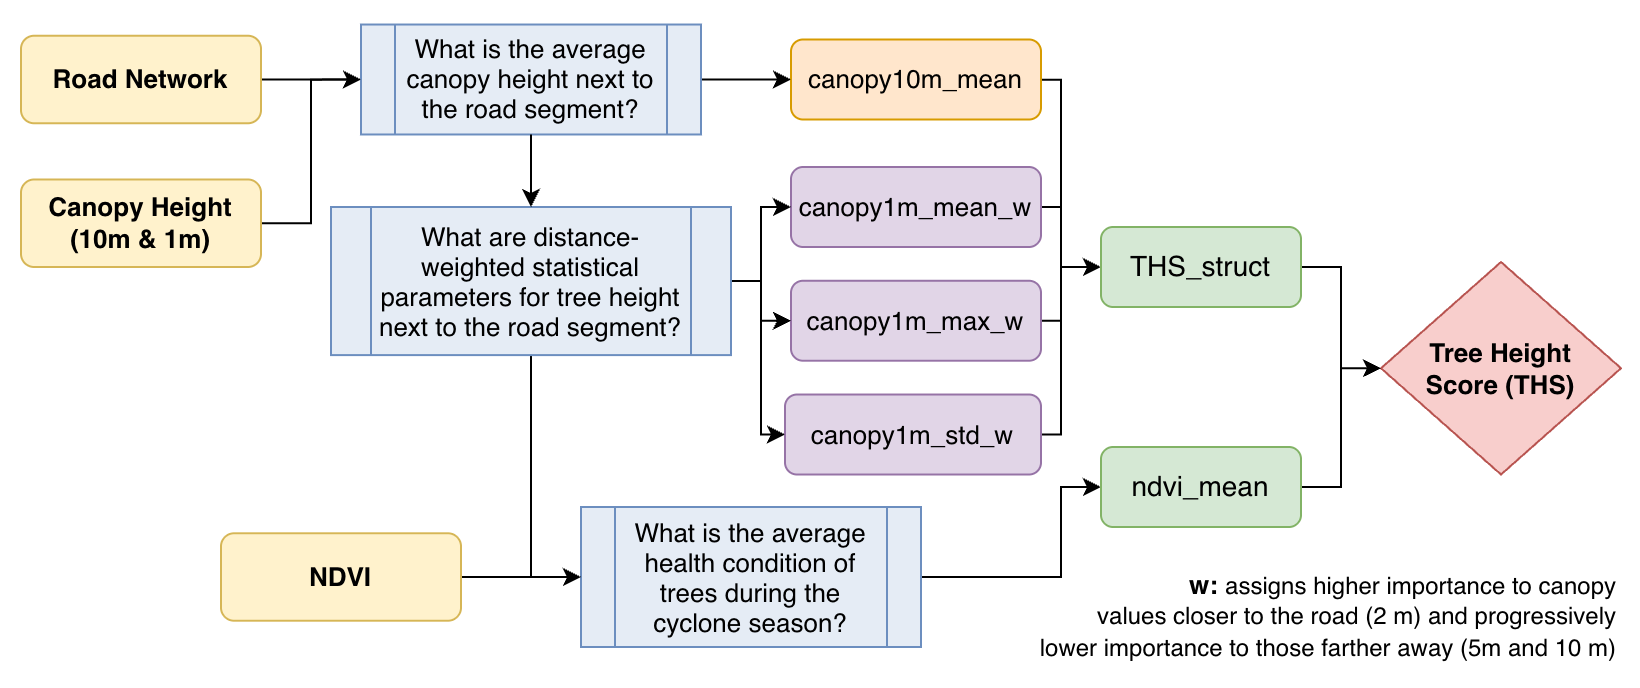

The diagram above was exported from draw.io. Its source (the exported page's mxGraphModel, read from the mxfile embedded in the PNG):
<mxGraphModel dx="-1397" dy="666" grid="1" gridSize="10" guides="1" tooltips="1" connect="1" arrows="1" fold="1" page="1" pageScale="1" pageWidth="827" pageHeight="1169" math="0" shadow="0">
  <root>
    <mxCell id="0" />
    <mxCell id="1" parent="0" />
    <mxCell id="hc_gFzQqqxrJZNBu9uiG-55" value="" style="rounded=0;whiteSpace=wrap;html=1;strokeColor=none;" vertex="1" parent="1">
      <mxGeometry x="2510" y="36.25" width="820" height="343.75" as="geometry" />
    </mxCell>
    <mxCell id="hc_gFzQqqxrJZNBu9uiG-3" style="edgeStyle=orthogonalEdgeStyle;rounded=0;orthogonalLoop=1;jettySize=auto;html=1;entryX=0;entryY=0.5;entryDx=0;entryDy=0;" edge="1" parent="1" source="hc_gFzQqqxrJZNBu9uiG-5" target="hc_gFzQqqxrJZNBu9uiG-25">
      <mxGeometry relative="1" as="geometry" />
    </mxCell>
    <mxCell id="hc_gFzQqqxrJZNBu9uiG-5" value="&lt;b&gt;&lt;font style=&quot;font-size: 13px;&quot;&gt;Road Network&lt;/font&gt;&lt;/b&gt;" style="rounded=1;whiteSpace=wrap;html=1;fillColor=#fff2cc;strokeColor=#d6b656;" vertex="1" parent="1">
      <mxGeometry x="2520" y="54.36999999999998" width="120" height="43.76" as="geometry" />
    </mxCell>
    <mxCell id="hc_gFzQqqxrJZNBu9uiG-47" style="edgeStyle=orthogonalEdgeStyle;rounded=0;orthogonalLoop=1;jettySize=auto;html=1;entryX=0;entryY=0.5;entryDx=0;entryDy=0;" edge="1" parent="1" source="hc_gFzQqqxrJZNBu9uiG-7" target="hc_gFzQqqxrJZNBu9uiG-39">
      <mxGeometry relative="1" as="geometry">
        <Array as="points">
          <mxPoint x="3040" y="76" />
          <mxPoint x="3040" y="170" />
        </Array>
      </mxGeometry>
    </mxCell>
    <mxCell id="hc_gFzQqqxrJZNBu9uiG-7" value="&lt;font style=&quot;font-size: 13px;&quot;&gt;canopy10m_mean&lt;/font&gt;" style="rounded=1;whiteSpace=wrap;html=1;fillColor=#ffe6cc;strokeColor=#d79b00;" vertex="1" parent="1">
      <mxGeometry x="2905" y="56.25" width="125" height="40" as="geometry" />
    </mxCell>
    <mxCell id="hc_gFzQqqxrJZNBu9uiG-49" style="edgeStyle=orthogonalEdgeStyle;rounded=0;orthogonalLoop=1;jettySize=auto;html=1;entryX=0;entryY=0.5;entryDx=0;entryDy=0;" edge="1" parent="1" source="hc_gFzQqqxrJZNBu9uiG-9" target="hc_gFzQqqxrJZNBu9uiG-39">
      <mxGeometry relative="1" as="geometry">
        <Array as="points">
          <mxPoint x="3040" y="197" />
          <mxPoint x="3040" y="170" />
        </Array>
      </mxGeometry>
    </mxCell>
    <mxCell id="hc_gFzQqqxrJZNBu9uiG-9" value="&lt;font style=&quot;font-size: 13px;&quot;&gt;canopy1m_max_w&lt;/font&gt;" style="rounded=1;whiteSpace=wrap;html=1;fillColor=#e1d5e7;strokeColor=#9673a6;" vertex="1" parent="1">
      <mxGeometry x="2905" y="176.88" width="125" height="40" as="geometry" />
    </mxCell>
    <mxCell id="hc_gFzQqqxrJZNBu9uiG-48" style="edgeStyle=orthogonalEdgeStyle;rounded=0;orthogonalLoop=1;jettySize=auto;html=1;entryX=0;entryY=0.5;entryDx=0;entryDy=0;" edge="1" parent="1" source="hc_gFzQqqxrJZNBu9uiG-11" target="hc_gFzQqqxrJZNBu9uiG-39">
      <mxGeometry relative="1" as="geometry">
        <Array as="points">
          <mxPoint x="3040" y="140" />
          <mxPoint x="3040" y="170" />
        </Array>
      </mxGeometry>
    </mxCell>
    <mxCell id="hc_gFzQqqxrJZNBu9uiG-11" value="&lt;font style=&quot;font-size: 13px;&quot;&gt;canopy1m_mean_w&lt;/font&gt;" style="rounded=1;whiteSpace=wrap;html=1;fillColor=#e1d5e7;strokeColor=#9673a6;" vertex="1" parent="1">
      <mxGeometry x="2905" y="120" width="125" height="40" as="geometry" />
    </mxCell>
    <mxCell id="hc_gFzQqqxrJZNBu9uiG-50" style="edgeStyle=orthogonalEdgeStyle;rounded=0;orthogonalLoop=1;jettySize=auto;html=1;entryX=0;entryY=0.5;entryDx=0;entryDy=0;" edge="1" parent="1" source="hc_gFzQqqxrJZNBu9uiG-13" target="hc_gFzQqqxrJZNBu9uiG-39">
      <mxGeometry relative="1" as="geometry">
        <Array as="points">
          <mxPoint x="3040" y="254" />
          <mxPoint x="3040" y="170" />
        </Array>
      </mxGeometry>
    </mxCell>
    <mxCell id="hc_gFzQqqxrJZNBu9uiG-13" value="&lt;font style=&quot;font-size: 13px;&quot;&gt;canopy1m_std_w&lt;/font&gt;" style="rounded=1;whiteSpace=wrap;html=1;fillColor=#e1d5e7;strokeColor=#9673a6;" vertex="1" parent="1">
      <mxGeometry x="2902" y="233.76" width="128" height="40" as="geometry" />
    </mxCell>
    <mxCell id="hc_gFzQqqxrJZNBu9uiG-51" style="edgeStyle=orthogonalEdgeStyle;rounded=0;orthogonalLoop=1;jettySize=auto;html=1;entryX=0;entryY=0.5;entryDx=0;entryDy=0;" edge="1" parent="1" source="hc_gFzQqqxrJZNBu9uiG-15" target="hc_gFzQqqxrJZNBu9uiG-22">
      <mxGeometry relative="1" as="geometry">
        <Array as="points">
          <mxPoint x="3040" y="325" />
          <mxPoint x="3040" y="280" />
        </Array>
      </mxGeometry>
    </mxCell>
    <mxCell id="hc_gFzQqqxrJZNBu9uiG-15" value="&lt;p class=&quot;p1&quot; style=&quot;margin: 0px; font-variant-numeric: normal; font-variant-east-asian: normal; font-variant-alternates: normal; font-size-adjust: none; font-kerning: auto; font-optical-sizing: auto; font-feature-settings: normal; font-variation-settings: normal; font-variant-position: normal; font-variant-emoji: normal; font-stretch: normal; line-height: normal;&quot;&gt;&lt;span style=&quot;font-size: 13px;&quot;&gt;What is the average health&amp;nbsp;&lt;/span&gt;&lt;span style=&quot;font-size: 13px; background-color: transparent; color: light-dark(rgb(0, 0, 0), rgb(255, 255, 255));&quot;&gt;condition of trees&amp;nbsp;&lt;/span&gt;&lt;span style=&quot;font-size: 13px; background-color: transparent; color: light-dark(rgb(0, 0, 0), rgb(255, 255, 255));&quot;&gt;during the cyclone&amp;nbsp;&lt;/span&gt;&lt;span style=&quot;font-size: 13px; background-color: transparent; color: light-dark(rgb(0, 0, 0), rgb(255, 255, 255));&quot;&gt;season?&lt;/span&gt;&lt;/p&gt;" style="shape=process;whiteSpace=wrap;html=1;backgroundOutline=1;fillColor=light-dark(#e5ecf5, #1d293b);strokeColor=#6c8ebf;fillStyle=auto;gradientColor=none;align=center;" vertex="1" parent="1">
      <mxGeometry x="2800" y="290" width="170" height="70" as="geometry" />
    </mxCell>
    <mxCell id="hc_gFzQqqxrJZNBu9uiG-32" style="edgeStyle=orthogonalEdgeStyle;rounded=0;orthogonalLoop=1;jettySize=auto;html=1;entryX=0;entryY=0.5;entryDx=0;entryDy=0;" edge="1" parent="1" source="hc_gFzQqqxrJZNBu9uiG-18" target="hc_gFzQqqxrJZNBu9uiG-11">
      <mxGeometry relative="1" as="geometry">
        <Array as="points">
          <mxPoint x="2890" y="177" />
          <mxPoint x="2890" y="140" />
        </Array>
      </mxGeometry>
    </mxCell>
    <mxCell id="hc_gFzQqqxrJZNBu9uiG-33" style="edgeStyle=orthogonalEdgeStyle;rounded=0;orthogonalLoop=1;jettySize=auto;html=1;entryX=0;entryY=0.5;entryDx=0;entryDy=0;" edge="1" parent="1" source="hc_gFzQqqxrJZNBu9uiG-18" target="hc_gFzQqqxrJZNBu9uiG-9">
      <mxGeometry relative="1" as="geometry">
        <Array as="points">
          <mxPoint x="2890" y="177" />
          <mxPoint x="2890" y="197" />
        </Array>
      </mxGeometry>
    </mxCell>
    <mxCell id="hc_gFzQqqxrJZNBu9uiG-35" style="edgeStyle=orthogonalEdgeStyle;rounded=0;orthogonalLoop=1;jettySize=auto;html=1;entryX=0;entryY=0.5;entryDx=0;entryDy=0;" edge="1" parent="1" source="hc_gFzQqqxrJZNBu9uiG-18" target="hc_gFzQqqxrJZNBu9uiG-15">
      <mxGeometry relative="1" as="geometry" />
    </mxCell>
    <mxCell id="hc_gFzQqqxrJZNBu9uiG-46" style="edgeStyle=orthogonalEdgeStyle;rounded=0;orthogonalLoop=1;jettySize=auto;html=1;entryX=0;entryY=0.5;entryDx=0;entryDy=0;" edge="1" parent="1" source="hc_gFzQqqxrJZNBu9uiG-18" target="hc_gFzQqqxrJZNBu9uiG-13">
      <mxGeometry relative="1" as="geometry">
        <Array as="points">
          <mxPoint x="2890" y="177" />
          <mxPoint x="2890" y="254" />
        </Array>
      </mxGeometry>
    </mxCell>
    <mxCell id="hc_gFzQqqxrJZNBu9uiG-18" value="&lt;p class=&quot;p1&quot; style=&quot;margin: 0px; font-variant-numeric: normal; font-variant-east-asian: normal; font-variant-alternates: normal; font-size-adjust: none; font-kerning: auto; font-optical-sizing: auto; font-feature-settings: normal; font-variation-settings: normal; font-variant-position: normal; font-variant-emoji: normal; font-stretch: normal; line-height: normal;&quot;&gt;&lt;span style=&quot;font-size: 13px;&quot;&gt;What are distance-weighted statistical parameters for tree height next to the road segment?&lt;/span&gt;&lt;/p&gt;" style="shape=process;whiteSpace=wrap;html=1;backgroundOutline=1;fillColor=light-dark(#e5ecf5, #1d293b);strokeColor=#6c8ebf;fillStyle=auto;gradientColor=none;align=center;" vertex="1" parent="1">
      <mxGeometry x="2675" y="140" width="200" height="74.05" as="geometry" />
    </mxCell>
    <mxCell id="hc_gFzQqqxrJZNBu9uiG-19" value="&lt;b&gt;&lt;font style=&quot;font-size: 13px;&quot;&gt;Tree Height&lt;/font&gt;&lt;/b&gt;&lt;div&gt;&lt;b&gt;&lt;font style=&quot;font-size: 13px;&quot;&gt;Score (THS)&lt;/font&gt;&lt;/b&gt;&lt;/div&gt;" style="rhombus;whiteSpace=wrap;html=1;fillColor=#f8cecc;strokeColor=#b85450;" vertex="1" parent="1">
      <mxGeometry x="3200" y="167.51000000000002" width="120" height="106.25" as="geometry" />
    </mxCell>
    <mxCell id="hc_gFzQqqxrJZNBu9uiG-20" value="&lt;div style=&quot;line-height: 130%;&quot;&gt;&lt;p class=&quot;p1&quot; style=&quot;margin: 0px; font-variant-numeric: normal; font-variant-east-asian: normal; font-variant-alternates: normal; font-size-adjust: none; font-kerning: auto; font-optical-sizing: auto; font-feature-settings: normal; font-variation-settings: normal; font-variant-position: normal; font-variant-emoji: normal; font-stretch: normal;&quot;&gt;&lt;span style=&quot;background-color: transparent; color: light-dark(rgb(0, 0, 0), rgb(255, 255, 255)); font-size: 13px;&quot;&gt;&lt;b&gt;w:&amp;nbsp;&lt;/b&gt;&lt;/span&gt;&lt;span style=&quot;background-color: transparent; color: light-dark(rgb(0, 0, 0), rgb(255, 255, 255));&quot;&gt;assigns higher importance to canopy&lt;/span&gt;&lt;/p&gt;&lt;p class=&quot;p1&quot; style=&quot;margin: 0px; font-variant-numeric: normal; font-variant-east-asian: normal; font-variant-alternates: normal; font-size-adjust: none; font-kerning: auto; font-optical-sizing: auto; font-feature-settings: normal; font-variation-settings: normal; font-variant-position: normal; font-variant-emoji: normal; font-stretch: normal;&quot;&gt;&lt;span style=&quot;background-color: transparent; color: light-dark(rgb(0, 0, 0), rgb(255, 255, 255));&quot;&gt;values closer to the road (2 m)&amp;nbsp;&lt;/span&gt;&lt;span style=&quot;background-color: transparent; color: light-dark(rgb(0, 0, 0), rgb(255, 255, 255));&quot;&gt;and progressively&lt;/span&gt;&lt;/p&gt;&lt;p class=&quot;p1&quot; style=&quot;margin: 0px; font-variant-numeric: normal; font-variant-east-asian: normal; font-variant-alternates: normal; font-size-adjust: none; font-kerning: auto; font-optical-sizing: auto; font-feature-settings: normal; font-variation-settings: normal; font-variant-position: normal; font-variant-emoji: normal; font-stretch: normal;&quot;&gt;&lt;span style=&quot;background-color: transparent; color: light-dark(rgb(0, 0, 0), rgb(255, 255, 255));&quot;&gt;&amp;nbsp;lower importance to those farther away (5m and 10 m)&lt;/span&gt;&lt;/p&gt;&lt;/div&gt;" style="rounded=0;whiteSpace=wrap;html=1;align=right;strokeColor=none;fillColor=none;" vertex="1" parent="1">
      <mxGeometry x="2610" y="320" width="710" height="50" as="geometry" />
    </mxCell>
    <mxCell id="hc_gFzQqqxrJZNBu9uiG-45" style="edgeStyle=orthogonalEdgeStyle;rounded=0;orthogonalLoop=1;jettySize=auto;html=1;entryX=0;entryY=0.5;entryDx=0;entryDy=0;" edge="1" parent="1" source="hc_gFzQqqxrJZNBu9uiG-22" target="hc_gFzQqqxrJZNBu9uiG-19">
      <mxGeometry relative="1" as="geometry">
        <Array as="points">
          <mxPoint x="3180" y="280" />
          <mxPoint x="3180" y="221" />
        </Array>
      </mxGeometry>
    </mxCell>
    <mxCell id="hc_gFzQqqxrJZNBu9uiG-22" value="&lt;font style=&quot;font-size: 14px;&quot;&gt;ndvi_mean&lt;/font&gt;" style="rounded=1;whiteSpace=wrap;html=1;fillColor=#d5e8d4;strokeColor=#82b366;" vertex="1" parent="1">
      <mxGeometry x="3060" y="260" width="100" height="40" as="geometry" />
    </mxCell>
    <mxCell id="hc_gFzQqqxrJZNBu9uiG-23" style="edgeStyle=orthogonalEdgeStyle;rounded=0;orthogonalLoop=1;jettySize=auto;html=1;" edge="1" parent="1" source="hc_gFzQqqxrJZNBu9uiG-25" target="hc_gFzQqqxrJZNBu9uiG-7">
      <mxGeometry relative="1" as="geometry" />
    </mxCell>
    <mxCell id="hc_gFzQqqxrJZNBu9uiG-25" value="&lt;p class=&quot;p1&quot; style=&quot;margin: 0px; font-variant-numeric: normal; font-variant-east-asian: normal; font-variant-alternates: normal; font-size-adjust: none; font-kerning: auto; font-optical-sizing: auto; font-feature-settings: normal; font-variation-settings: normal; font-variant-position: normal; font-variant-emoji: normal; font-stretch: normal; line-height: normal;&quot;&gt;&lt;font style=&quot;font-size: 13px;&quot;&gt;What is the average canopy height next to the road segment?&lt;/font&gt;&lt;/p&gt;" style="shape=process;whiteSpace=wrap;html=1;backgroundOutline=1;fillColor=light-dark(#e5ecf5, #1d293b);strokeColor=#6c8ebf;fillStyle=auto;gradientColor=none;align=center;" vertex="1" parent="1">
      <mxGeometry x="2690" y="48.76" width="170" height="54.98" as="geometry" />
    </mxCell>
    <mxCell id="hc_gFzQqqxrJZNBu9uiG-27" style="edgeStyle=orthogonalEdgeStyle;rounded=0;orthogonalLoop=1;jettySize=auto;html=1;entryX=0;entryY=0.5;entryDx=0;entryDy=0;" edge="1" parent="1" source="hc_gFzQqqxrJZNBu9uiG-28" target="hc_gFzQqqxrJZNBu9uiG-25">
      <mxGeometry relative="1" as="geometry" />
    </mxCell>
    <mxCell id="hc_gFzQqqxrJZNBu9uiG-28" value="&lt;b&gt;&lt;font style=&quot;font-size: 13px;&quot;&gt;Canopy Height&lt;/font&gt;&lt;/b&gt;&lt;div&gt;&lt;b&gt;&lt;font style=&quot;font-size: 13px;&quot;&gt;(10m &amp;amp; 1m)&lt;/font&gt;&lt;/b&gt;&lt;/div&gt;" style="rounded=1;whiteSpace=wrap;html=1;fillColor=#fff2cc;strokeColor=#d6b656;" vertex="1" parent="1">
      <mxGeometry x="2520" y="126.24000000000001" width="120" height="43.76" as="geometry" />
    </mxCell>
    <mxCell id="hc_gFzQqqxrJZNBu9uiG-53" style="edgeStyle=orthogonalEdgeStyle;rounded=0;orthogonalLoop=1;jettySize=auto;html=1;" edge="1" parent="1" source="hc_gFzQqqxrJZNBu9uiG-29" target="hc_gFzQqqxrJZNBu9uiG-15">
      <mxGeometry relative="1" as="geometry" />
    </mxCell>
    <mxCell id="hc_gFzQqqxrJZNBu9uiG-29" value="&lt;b&gt;&lt;font style=&quot;font-size: 13px;&quot;&gt;NDVI&lt;/font&gt;&lt;/b&gt;" style="rounded=1;whiteSpace=wrap;html=1;fillColor=#fff2cc;strokeColor=#d6b656;" vertex="1" parent="1">
      <mxGeometry x="2620" y="303.12" width="120" height="43.76" as="geometry" />
    </mxCell>
    <mxCell id="hc_gFzQqqxrJZNBu9uiG-37" style="edgeStyle=orthogonalEdgeStyle;rounded=0;orthogonalLoop=1;jettySize=auto;html=1;" edge="1" parent="1" source="hc_gFzQqqxrJZNBu9uiG-25" target="hc_gFzQqqxrJZNBu9uiG-18">
      <mxGeometry relative="1" as="geometry" />
    </mxCell>
    <mxCell id="hc_gFzQqqxrJZNBu9uiG-44" style="edgeStyle=orthogonalEdgeStyle;rounded=0;orthogonalLoop=1;jettySize=auto;html=1;entryX=0;entryY=0.5;entryDx=0;entryDy=0;" edge="1" parent="1" source="hc_gFzQqqxrJZNBu9uiG-39" target="hc_gFzQqqxrJZNBu9uiG-19">
      <mxGeometry relative="1" as="geometry">
        <Array as="points">
          <mxPoint x="3180" y="170" />
          <mxPoint x="3180" y="221" />
        </Array>
      </mxGeometry>
    </mxCell>
    <mxCell id="hc_gFzQqqxrJZNBu9uiG-39" value="&lt;font style=&quot;font-size: 14px;&quot;&gt;THS_struct&lt;/font&gt;" style="rounded=1;whiteSpace=wrap;html=1;fillColor=#d5e8d4;strokeColor=#82b366;" vertex="1" parent="1">
      <mxGeometry x="3060" y="150" width="100" height="40" as="geometry" />
    </mxCell>
  </root>
</mxGraphModel>